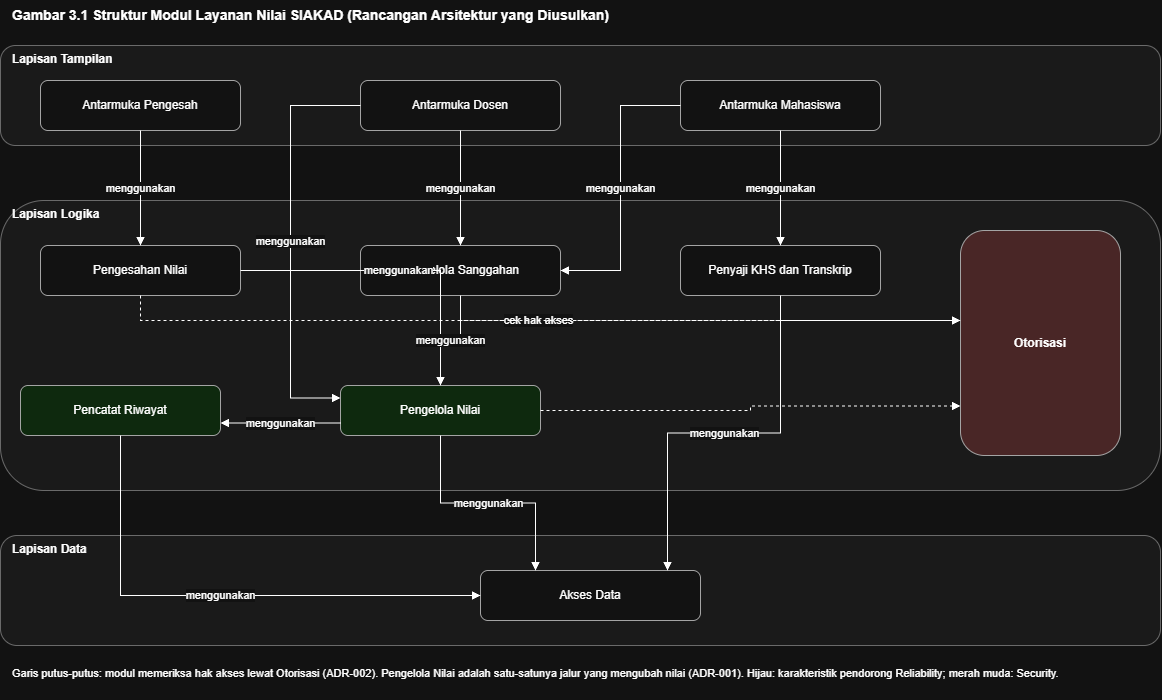

The diagram above was exported from draw.io. Its source (the exported page's mxGraphModel, read from the mxfile embedded in the PNG):
<mxGraphModel dx="1355" dy="739" grid="1" gridSize="10" guides="1" tooltips="1" connect="1" arrows="1" fold="1" page="1" pageScale="1" pageWidth="1500" pageHeight="1000" math="0" shadow="0">
  <root>
    <mxCell id="0" />
    <mxCell id="1" parent="0" />
    <mxCell id="title" parent="1" style="text;html=1;align=left;verticalAlign=middle;fontStyle=1;fontSize=14;" value="Gambar 3.1 Struktur Modul Layanan Nilai SIAKAD (Rancangan Arsitektur yang Diusulkan)" vertex="1">
      <mxGeometry height="30" width="1100" x="30" y="5" as="geometry" />
    </mxCell>
    <mxCell id="L1" parent="1" style="rounded=1;whiteSpace=wrap;html=1;fillColor=#F5F5F5;strokeColor=#999999;verticalAlign=top;align=left;spacingLeft=10;fontStyle=1;fontSize=12;" value="Lapisan Tampilan" vertex="1">
      <mxGeometry height="100" width="1160" x="20" y="50" as="geometry" />
    </mxCell>
    <mxCell id="L2" parent="1" style="rounded=1;whiteSpace=wrap;html=1;fillColor=#F5F5F5;strokeColor=#999999;verticalAlign=top;align=left;spacingLeft=10;fontStyle=1;fontSize=12;" value="Lapisan Logika" vertex="1">
      <mxGeometry height="290" width="1160" x="20" y="205" as="geometry" />
    </mxCell>
    <mxCell id="L3" parent="1" style="rounded=1;whiteSpace=wrap;html=1;fillColor=#F5F5F5;strokeColor=#999999;verticalAlign=top;align=left;spacingLeft=10;fontStyle=1;fontSize=12;" value="Lapisan Data" vertex="1">
      <mxGeometry height="110" width="1160" x="20" y="540" as="geometry" />
    </mxCell>
    <mxCell id="AntPengesah" parent="1" style="rounded=1;whiteSpace=wrap;html=1;fillColor=#FFFFFF;strokeColor=#555555;fontSize=12;" value="Antarmuka Pengesah" vertex="1">
      <mxGeometry height="50" width="200" x="60" y="85" as="geometry" />
    </mxCell>
    <mxCell id="AntDosen" parent="1" style="rounded=1;whiteSpace=wrap;html=1;fillColor=#FFFFFF;strokeColor=#555555;fontSize=12;" value="Antarmuka Dosen" vertex="1">
      <mxGeometry height="50" width="200" x="380" y="85" as="geometry" />
    </mxCell>
    <mxCell id="AntMhs" parent="1" style="rounded=1;whiteSpace=wrap;html=1;fillColor=#FFFFFF;strokeColor=#555555;fontSize=12;" value="Antarmuka Mahasiswa" vertex="1">
      <mxGeometry height="50" width="200" x="700" y="85" as="geometry" />
    </mxCell>
    <mxCell id="PengesahanNilai" parent="1" style="rounded=1;whiteSpace=wrap;html=1;fillColor=#FFFFFF;strokeColor=#555555;fontSize=12;" value="Pengesahan Nilai" vertex="1">
      <mxGeometry height="50" width="200" x="60" y="250" as="geometry" />
    </mxCell>
    <mxCell id="PengelolaSanggahan" parent="1" style="rounded=1;whiteSpace=wrap;html=1;fillColor=#FFFFFF;strokeColor=#555555;fontSize=12;" value="Pengelola Sanggahan" vertex="1">
      <mxGeometry height="50" width="200" x="380" y="250" as="geometry" />
    </mxCell>
    <mxCell id="Penyaji" parent="1" style="rounded=1;whiteSpace=wrap;html=1;fillColor=#FFFFFF;strokeColor=#555555;fontSize=12;" value="Penyaji KHS dan Transkrip" vertex="1">
      <mxGeometry height="50" width="200" x="700" y="250" as="geometry" />
    </mxCell>
    <mxCell id="PencatatRiwayat" parent="1" style="rounded=1;whiteSpace=wrap;html=1;fillColor=#D6F5D6;strokeColor=#555555;fontSize=12;" value="Pencatat Riwayat" vertex="1">
      <mxGeometry height="50" width="200" x="40" y="390" as="geometry" />
    </mxCell>
    <mxCell id="PengelolaNilai" parent="1" style="rounded=1;whiteSpace=wrap;html=1;fillColor=#D6F5D6;strokeColor=#555555;fontSize=12;" value="Pengelola Nilai" vertex="1">
      <mxGeometry height="50" width="200" x="360" y="390" as="geometry" />
    </mxCell>
    <mxCell id="Otorisasi" parent="1" style="rounded=1;whiteSpace=wrap;html=1;fillColor=#FFD6D6;strokeColor=#555555;fontSize=12;fontStyle=1;" value="Otorisasi" vertex="1">
      <mxGeometry height="225" width="160" x="980" y="235" as="geometry" />
    </mxCell>
    <mxCell id="AksesData" parent="1" style="rounded=1;whiteSpace=wrap;html=1;fillColor=#FFFFFF;strokeColor=#555555;fontSize=12;" value="Akses Data" vertex="1">
      <mxGeometry height="50" width="220" x="500" y="575" as="geometry" />
    </mxCell>
    <mxCell id="m1" edge="1" parent="1" source="AntPengesah" style="edgeStyle=orthogonalEdgeStyle;rounded=0;orthogonalLoop=1;jettySize=auto;html=1;endArrow=block;endFill=1;fontSize=11;labelBackgroundColor=#FFFFFF;" target="PengesahanNilai" value="menggunakan">
      <mxGeometry relative="1" as="geometry" />
    </mxCell>
    <mxCell id="m2" edge="1" parent="1" source="AntDosen" style="edgeStyle=orthogonalEdgeStyle;rounded=0;orthogonalLoop=1;jettySize=auto;html=1;endArrow=block;endFill=1;fontSize=11;labelBackgroundColor=#FFFFFF;" target="PengelolaSanggahan" value="menggunakan">
      <mxGeometry relative="1" as="geometry" />
    </mxCell>
    <mxCell id="m3" edge="1" parent="1" source="AntMhs" style="edgeStyle=orthogonalEdgeStyle;rounded=0;orthogonalLoop=1;jettySize=auto;html=1;endArrow=block;endFill=1;fontSize=11;labelBackgroundColor=#FFFFFF;" target="Penyaji" value="menggunakan">
      <mxGeometry relative="1" as="geometry" />
    </mxCell>
    <mxCell id="m4" edge="1" parent="1" source="AntMhs" style="edgeStyle=orthogonalEdgeStyle;rounded=0;orthogonalLoop=1;jettySize=auto;html=1;endArrow=block;endFill=1;fontSize=11;labelBackgroundColor=#FFFFFF;exitX=0;exitY=0.5;entryX=1;entryY=0.5;" target="PengelolaSanggahan" value="menggunakan">
      <mxGeometry relative="1" as="geometry" />
    </mxCell>
    <mxCell id="m5" edge="1" parent="1" source="AntDosen" style="edgeStyle=orthogonalEdgeStyle;rounded=0;orthogonalLoop=1;jettySize=auto;html=1;endArrow=block;endFill=1;fontSize=11;labelBackgroundColor=#FFFFFF;exitX=0;exitY=0.5;entryX=0;entryY=0.25;" target="PengelolaNilai" value="menggunakan">
      <mxGeometry relative="1" as="geometry">
        <Array as="points">
          <mxPoint x="310" y="110" />
          <mxPoint x="310" y="402" />
        </Array>
      </mxGeometry>
    </mxCell>
    <mxCell id="m6" edge="1" parent="1" source="PengesahanNilai" style="edgeStyle=orthogonalEdgeStyle;rounded=0;orthogonalLoop=1;jettySize=auto;html=1;endArrow=block;endFill=1;fontSize=11;labelBackgroundColor=#FFFFFF;" target="PengelolaNilai" value="menggunakan">
      <mxGeometry relative="1" as="geometry" />
    </mxCell>
    <mxCell id="m7" edge="1" parent="1" source="PengelolaSanggahan" style="edgeStyle=orthogonalEdgeStyle;rounded=0;orthogonalLoop=1;jettySize=auto;html=1;endArrow=block;endFill=1;fontSize=11;labelBackgroundColor=#FFFFFF;" target="PengelolaNilai" value="menggunakan">
      <mxGeometry relative="1" as="geometry" />
    </mxCell>
    <mxCell id="m8" edge="1" parent="1" source="PengelolaNilai" style="edgeStyle=orthogonalEdgeStyle;rounded=0;orthogonalLoop=1;jettySize=auto;html=1;endArrow=block;endFill=1;fontSize=11;labelBackgroundColor=#FFFFFF;exitX=0;exitY=0.75;entryX=1;entryY=0.75;" target="PencatatRiwayat" value="menggunakan">
      <mxGeometry relative="1" as="geometry" />
    </mxCell>
    <mxCell id="m9" edge="1" parent="1" source="PengelolaNilai" style="edgeStyle=orthogonalEdgeStyle;rounded=0;orthogonalLoop=1;jettySize=auto;html=1;endArrow=block;endFill=1;fontSize=11;labelBackgroundColor=#FFFFFF;exitX=0.5;exitY=1;entryX=0.25;entryY=0;" target="AksesData" value="menggunakan">
      <mxGeometry relative="1" as="geometry" />
    </mxCell>
    <mxCell id="m10" edge="1" parent="1" source="PencatatRiwayat" style="edgeStyle=orthogonalEdgeStyle;rounded=0;orthogonalLoop=1;jettySize=auto;html=1;endArrow=block;endFill=1;fontSize=11;labelBackgroundColor=#FFFFFF;exitX=0.5;exitY=1;entryX=0;entryY=0.5;" target="AksesData" value="menggunakan">
      <mxGeometry relative="1" as="geometry" />
    </mxCell>
    <mxCell id="m11" edge="1" parent="1" source="Penyaji" style="edgeStyle=orthogonalEdgeStyle;rounded=0;orthogonalLoop=1;jettySize=auto;html=1;endArrow=block;endFill=1;fontSize=11;labelBackgroundColor=#FFFFFF;exitX=0.5;exitY=1;entryX=0.85;entryY=0;" target="AksesData" value="menggunakan">
      <mxGeometry relative="1" as="geometry" />
    </mxCell>
    <mxCell id="o0" edge="1" parent="1" source="PengesahanNilai" style="edgeStyle=orthogonalEdgeStyle;rounded=0;orthogonalLoop=1;jettySize=auto;html=1;endArrow=block;endFill=1;fontSize=11;labelBackgroundColor=#FFFFFF;dashed=1;exitX=0.5;exitY=1;entryX=0;entryY=0.4;" target="Otorisasi" value="cek hak akses">
      <mxGeometry relative="1" as="geometry">
        <Array as="points">
          <mxPoint x="160" y="325" />
          <mxPoint x="940" y="325" />
        </Array>
      </mxGeometry>
    </mxCell>
    <mxCell id="o1" edge="1" parent="1" source="PengelolaSanggahan" style="edgeStyle=orthogonalEdgeStyle;rounded=0;orthogonalLoop=1;jettySize=auto;html=1;endArrow=block;endFill=1;fontSize=11;labelBackgroundColor=#FFFFFF;dashed=1;exitX=0.5;exitY=1;entryX=0;entryY=0.4;" target="Otorisasi" value="">
      <mxGeometry relative="1" as="geometry">
        <Array as="points">
          <mxPoint x="480" y="325" />
          <mxPoint x="940" y="325" />
        </Array>
      </mxGeometry>
    </mxCell>
    <mxCell id="o2" edge="1" parent="1" source="Penyaji" style="edgeStyle=orthogonalEdgeStyle;rounded=0;orthogonalLoop=1;jettySize=auto;html=1;endArrow=block;endFill=1;fontSize=11;labelBackgroundColor=#FFFFFF;dashed=1;exitX=0.5;exitY=1;entryX=0;entryY=0.4;" target="Otorisasi" value="">
      <mxGeometry relative="1" as="geometry">
        <Array as="points">
          <mxPoint x="800" y="325" />
          <mxPoint x="940" y="325" />
        </Array>
      </mxGeometry>
    </mxCell>
    <mxCell id="o3" edge="1" parent="1" source="PengelolaNilai" style="edgeStyle=orthogonalEdgeStyle;rounded=0;orthogonalLoop=1;jettySize=auto;html=1;endArrow=block;endFill=1;fontSize=11;labelBackgroundColor=#FFFFFF;dashed=1;exitX=1;exitY=0.5;entryX=0;entryY=0.78;" target="Otorisasi" value="">
      <mxGeometry relative="1" as="geometry" />
    </mxCell>
    <mxCell id="note" parent="1" style="text;html=1;align=left;verticalAlign=top;whiteSpace=wrap;fontSize=11;" value="Garis putus-putus: modul memeriksa hak akses lewat Otorisasi (ADR-002). Pengelola Nilai adalah satu-satunya jalur yang mengubah nilai (ADR-001). Hijau: karakteristik pendorong Reliability; merah muda: Security." vertex="1">
      <mxGeometry height="40" width="1100" x="30" y="665" as="geometry" />
    </mxCell>
  </root>
</mxGraphModel>